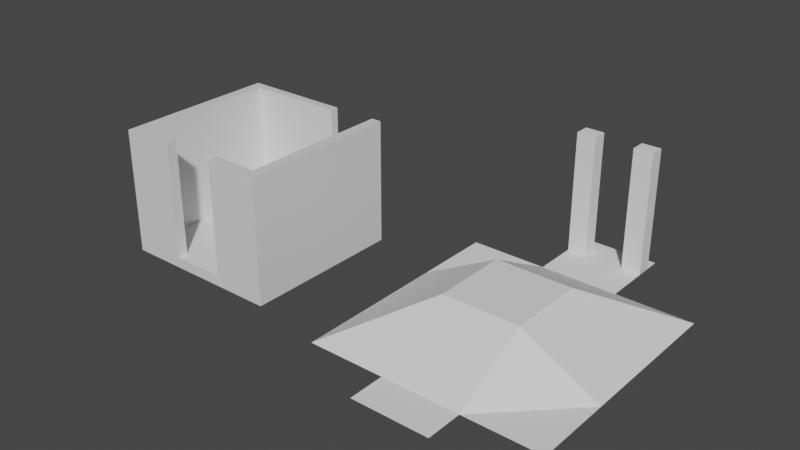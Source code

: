 # Source: rooms.blend  (saved by Blender 3.1.7; exported with 4.5.12 LTS)
import bpy
from mathutils import Matrix  # noqa: F401  (used for matrix-valued properties, if any)

bpy.ops.wm.read_factory_settings(use_empty=True)
scene = bpy.context.scene
scene.name = 'Scene'

# ---- collections
col_collection = bpy.data.collections.new('Collection'); scene.collection.children.link(col_collection)

# ---- materials (node trees are filled in below, after node groups)
mat_material = bpy.data.materials.new('Material')
mat_material.alpha_threshold = 0.0
mat_material.use_transparent_shadow = False
mat_material.line_color = (0.0, 0.0, 0.0, 1.0)

# ---- material node trees
mat_material.use_nodes = True; mat_material.node_tree.nodes.clear()
_N = mat_material.node_tree.nodes; _L = mat_material.node_tree.links
n0 = _N.new('ShaderNodeOutputMaterial'); n0.name = 'Material Output'; n0.location = (300, 300)
n1 = _N.new('ShaderNodeBsdfPrincipled'); n1.name = 'Principled BSDF'; n1.location = (10, 300)
n1.distribution = 'GGX'
n1.subsurface_method = 'RANDOM_WALK_SKIN'
n1.inputs[2].default_value = 0.4
n1.inputs[3].default_value = 1.45
n1.inputs[27].default_value = (0.0, 0.0, 0.0, 1.0)
n1.inputs[28].default_value = 1.0
_L.new(n1.outputs[0], n0.inputs[0])
n0.is_active_output = True

# ---- world
world_world = bpy.data.worlds.new('World'); scene.world = world_world
world_world.use_nodes = True; world_world.node_tree.nodes.clear()
_N = world_world.node_tree.nodes; _L = world_world.node_tree.links
n0 = _N.new('ShaderNodeOutputWorld'); n0.name = 'World Output'; n0.location = (300, 300)
n1 = _N.new('ShaderNodeBackground'); n1.name = 'Background'; n1.location = (10, 300)
n1.inputs[0].default_value = (0.05088, 0.05088, 0.05088, 1.0)
_L.new(n1.outputs[0], n0.inputs[0])
n0.is_active_output = True
world_world.color = (0.05088, 0.05088, 0.05088)
world_world.use_sun_shadow = False
world_world.sun_shadow_jitter_overblur = 0.0

# ---- meshes
me_cube = bpy.data.meshes.new('Cube')
me_cube.from_pydata([(2.49, 2.49, 0.2677), (2.49, 2.49, -0.05312), (2.49, -2.49, 0.2677), (2.49, -2.49, -0.05312), (-2.49, 2.49, 0.2677), (-2.49, 2.49, -0.05312), (-2.49, -2.49, 0.2677), (-2.49, -2.49, -0.05312), (-2.49, 2.233, -0.05312), (-2.49, 0.4979, -0.05312), (-2.49, -0.4979, -0.05312), (-2.49, -2.174, -0.05312), (2.49, 2.233, 0.2677), (2.49, 0.4979, 0.2677), (2.49, -0.4979, 0.2677), (2.49, -2.174, 0.2677), (-2.49, -2.174, 0.2677), (-2.49, -0.4979, 0.2677), (-2.49, 0.4979, 0.2677), (-2.49, 2.233, 0.2677), (2.49, -2.174, -0.05312), (2.49, -0.4979, -0.05312), (2.49, 0.4979, -0.05312), (2.49, 2.233, -0.05312), (2.176, 2.49, -0.05312), (0.8299, 2.49, -0.05312), (-7.42e-08, 2.49, -0.05312), (-0.8299, 2.49, -0.05312), (-2.165, 2.49, -0.05312), (2.176, -2.49, 0.2677), (0.8299, -2.49, 0.2677), (-7.42e-08, -2.49, 0.2677), (-0.8299, -2.49, 0.2677), (-2.165, -2.49, 0.2677), (-2.165, -2.49, -0.05312), (-0.8299, -2.49, -0.05312), (7.42e-08, -2.49, -0.05312), (0.8299, -2.49, -0.05312), (2.176, -2.49, -0.05312), (-2.165, 2.49, 0.2677), (-0.8299, 2.49, 0.2677), (7.42e-08, 2.49, 0.2677), (0.8299, 2.49, 0.2677), (2.176, 2.49, 0.2677), (2.176, 2.233, -0.05312), (0.8299, 2.233, -0.05312), (-7.42e-08, 2.233, -0.05312), (-0.8299, 2.233, -0.05312), (-2.165, 2.233, -0.05312), (2.176, 0.4979, -0.05312), (0.8299, 0.4979, -0.05312), (-7.42e-08, 0.4979, -0.05312), (-0.8299, 0.4979, -0.05312), (-2.165, 0.4979, -0.05312), (2.176, -0.4979, -0.05312), (0.8299, -0.4979, -0.05312), (-7.42e-08, -0.4979, -0.05312), (-0.8299, -0.4979, -0.05312), (-2.165, -0.4979, -0.05312), (2.176, -2.174, -0.05312), (0.8299, -2.174, -0.05312), (-7.42e-08, -2.174, -0.05312), (-0.8299, -2.174, -0.05312), (-2.165, -2.174, -0.05312), (-2.165, 2.233, 0.2677), (-0.8299, 2.233, 0.2677), (7.42e-08, 2.233, 0.2677), (0.8299, 2.233, 0.2677), (2.176, 2.233, 0.2677), (-2.165, 0.4979, 0.2677), (-0.8299, 0.4979, 0.2677), (7.42e-08, 0.4979, 0.2677), (0.8299, 0.4979, 0.2677), (2.176, 0.4979, 0.2677), (-2.165, -0.4979, 0.2677), (-0.8299, -0.4979, 0.2677), (7.42e-08, -0.4979, 0.2677), (0.8299, -0.4979, 0.2677), (2.176, -0.4979, 0.2677), (-2.165, -2.174, 0.2677), (-0.8299, -2.174, 0.2677), (7.42e-08, -2.174, 0.2677), (0.8299, -2.174, 0.2677), (2.176, -2.174, 0.2677), (-2.165, -2.49, 3.747), (-2.49, -2.49, 3.747), (2.49, -2.174, 3.747), (2.49, -2.49, 3.747), (-2.49, 2.233, 3.747), (-2.49, 2.49, 3.747), (2.176, 2.49, 3.747), (2.49, 2.49, 3.747), (2.49, 2.233, 3.747), (2.49, 0.4979, 3.747), (2.49, -0.4979, 3.747), (-2.49, -2.174, 3.747), (-2.49, -0.4979, 3.747), (-2.49, 0.4979, 3.747), (2.176, 2.233, 3.747), (2.176, 0.4979, 3.747), (2.176, -0.4979, 3.747), (2.176, -2.174, 3.747), (2.176, -2.49, 3.747), (0.8299, -2.49, 3.747), (-0.8299, -2.49, 3.747), (-2.165, 2.49, 3.747), (-0.8299, 2.49, 3.747), (7.42e-08, 2.49, 3.747), (0.8299, 2.49, 3.747), (-2.165, 2.233, 3.747), (-0.8299, 2.233, 3.747), (7.42e-08, 2.233, 3.747), (0.8299, 2.233, 3.747), (-2.165, 0.4979, 3.747), (-2.165, -0.4979, 3.747), (-2.165, -2.174, 3.747), (-0.8299, -2.174, 3.747), (0.8299, -2.174, 3.747)], [], [(41, 40, 106, 107), (34, 33, 6, 7), (8, 19, 4, 5), (59, 20, 3, 38), (20, 15, 2, 3), (24, 43, 0, 1), (1, 0, 12, 23), (23, 12, 13, 22), (22, 13, 14, 21), (21, 14, 15, 20), (24, 1, 23, 44), (44, 23, 22, 49), (49, 22, 21, 54), (54, 21, 20, 59), (7, 6, 16, 11), (11, 16, 17, 10), (10, 17, 18, 9), (9, 18, 19, 8), (2, 15, 86, 87), (68, 73, 99, 98), (16, 6, 85, 95), (66, 67, 112, 111), (40, 39, 105, 106), (78, 77, 82, 83), (77, 76, 81, 82), (76, 75, 80, 81), (75, 74, 79, 80), (80, 79, 115, 116), (73, 72, 77, 78), (72, 71, 76, 77), (71, 70, 75, 76), (70, 69, 74, 75), (6, 33, 84, 85), (68, 67, 72, 73), (67, 66, 71, 72), (66, 65, 70, 71), (65, 64, 69, 70), (74, 69, 113, 114), (43, 42, 67, 68), (15, 14, 94, 86), (65, 66, 111, 110), (39, 4, 89, 105), (10, 58, 63, 11), (58, 57, 62, 63), (57, 56, 61, 62), (56, 55, 60, 61), (55, 54, 59, 60), (9, 53, 58, 10), (53, 52, 57, 58), (52, 51, 56, 57), (51, 50, 55, 56), (50, 49, 54, 55), (8, 48, 53, 9), (48, 47, 52, 53), (47, 46, 51, 52), (46, 45, 50, 51), (45, 44, 49, 50), (5, 28, 48, 8), (28, 27, 47, 48), (27, 26, 46, 47), (26, 25, 45, 46), (25, 24, 44, 45), (5, 4, 39, 28), (28, 39, 40, 27), (27, 40, 41, 26), (26, 41, 42, 25), (25, 42, 43, 24), (11, 63, 34, 7), (63, 62, 35, 34), (62, 61, 36, 35), (61, 60, 37, 36), (60, 59, 38, 37), (3, 2, 29, 38), (38, 29, 30, 37), (37, 30, 31, 36), (36, 31, 32, 35), (35, 32, 33, 34), (14, 13, 93, 94), (64, 65, 110, 109), (82, 81, 31, 30), (81, 80, 32, 31), (13, 12, 92, 93), (115, 95, 85, 84), (105, 89, 88, 109), (109, 88, 97, 113), (113, 97, 96, 114), (114, 96, 95, 115), (94, 100, 101, 86), (93, 99, 100, 94), (92, 98, 99, 93), (91, 90, 98, 92), (108, 107, 111, 112), (107, 106, 110, 111), (106, 105, 109, 110), (86, 101, 102, 87), (101, 117, 103, 102), (116, 115, 84, 104), (17, 16, 95, 96), (42, 41, 107, 108), (18, 17, 96, 97), (29, 2, 87, 102), (4, 19, 88, 89), (83, 82, 117, 101), (19, 18, 97, 88), (30, 29, 102, 103), (0, 43, 90, 91), (78, 83, 101, 100), (69, 64, 109, 113), (43, 68, 98, 90), (82, 30, 103, 117), (67, 42, 108, 112), (33, 32, 104, 84), (79, 74, 114, 115), (32, 80, 116, 104), (73, 78, 100, 99), (12, 0, 91, 92)])
_uv = me_cube.uv_layers.new(name='UVMap')
_uv.uv.foreach_set('vector', [0.625, 0.375, 0.625, 0.3333, 0.625, 0.3333, 0.625, 0.375, 0.375, 0.9583, 0.625, 0.9583, 0.625, 1.0, 0.375, 1.0, 0.375, 0.2, 0.625, 0.2, 0.625, 0.25, 0.375, 0.25, 0.3333, 0.7, 0.375, 0.7, 0.375, 0.75, 0.3333, 0.75, 0.375, 0.7, 0.625, 0.7, 0.625, 0.75, 0.375, 0.75, 0.375, 0.4583, 0.625, 0.4583, 0.625, 0.5, 0.375, 0.5, 0.375, 0.5, 0.625, 0.5, 0.625, 0.55, 0.375, 0.55, 0.375, 0.55, 0.625, 0.55, 0.625, 0.6, 0.375, 0.6, 0.375, 0.6, 0.625, 0.6, 0.625, 0.65, 0.375, 0.65, 0.375, 0.65, 0.625, 0.65, 0.625, 0.7, 0.375, 0.7, 0.3333, 0.5, 0.375, 0.5, 0.375, 0.55, 0.3333, 0.55, 0.3333, 0.55, 0.375, 0.55, 0.375, 0.6, 0.3333, 0.6, 0.3333, 0.6, 0.375, 0.6, 0.375, 0.65, 0.3333, 0.65, 0.3333, 0.65, 0.375, 0.65, 0.375, 0.7, 0.3333, 0.7, 0.375, 0.0, 0.625, 0.0, 0.625, 0.05, 0.375, 0.05, 0.375, 0.05, 0.625, 0.05, 0.625, 0.1, 0.375, 0.1, 0.375, 0.1, 0.625, 0.1, 0.625, 0.15, 0.375, 0.15, 0.375, 0.15, 0.625, 0.15, 0.625, 0.2, 0.375, 0.2, 0.625, 0.75, 0.625, 0.7, 0.625, 0.7, 0.625, 0.75, 0.6667, 0.55, 0.6667, 0.6, 0.6667, 0.6, 0.6667, 0.55, 0.625, 0.05, 0.625, 0.0, 0.625, 0.0, 0.625, 0.05, 0.75, 0.55, 0.7083, 0.55, 0.7083, 0.55, 0.75, 0.55, 0.625, 0.3333, 0.625, 0.2917, 0.625, 0.2917, 0.625, 0.3333, 0.6667, 0.65, 0.7083, 0.65, 0.7083, 0.7, 0.6667, 0.7, 0.7083, 0.65, 0.75, 0.65, 0.75, 0.7, 0.7083, 0.7, 0.75, 0.65, 0.7917, 0.65, 0.7917, 0.7, 0.75, 0.7, 0.7917, 0.65, 0.8333, 0.65, 0.8333, 0.7, 0.7917, 0.7, 0.7917, 0.7, 0.8333, 0.7, 0.8333, 0.7, 0.7917, 0.7, 0.6667, 0.6, 0.7083, 0.6, 0.7083, 0.65, 0.6667, 0.65, 0.7083, 0.6, 0.75, 0.6, 0.75, 0.65, 0.7083, 0.65, 0.75, 0.6, 0.7917, 0.6, 0.7917, 0.65, 0.75, 0.65, 0.7917, 0.6, 0.8333, 0.6, 0.8333, 0.65, 0.7917, 0.65, 0.625, 1.0, 0.625, 0.9583, 0.625, 0.9583, 0.625, 1.0, 0.6667, 0.55, 0.7083, 0.55, 0.7083, 0.6, 0.6667, 0.6, 0.7083, 0.55, 0.75, 0.55, 0.75, 0.6, 0.7083, 0.6, 0.75, 0.55, 0.7917, 0.55, 0.7917, 0.6, 0.75, 0.6, 0.7917, 0.55, 0.8333, 0.55, 0.8333, 0.6, 0.7917, 0.6, 0.8333, 0.65, 0.8333, 0.6, 0.8333, 0.6, 0.8333, 0.65, 0.6667, 0.5, 0.7083, 0.5, 0.7083, 0.55, 0.6667, 0.55, 0.625, 0.7, 0.625, 0.65, 0.625, 0.65, 0.625, 0.7, 0.7917, 0.55, 0.75, 0.55, 0.75, 0.55, 0.7917, 0.55, 0.625, 0.2917, 0.625, 0.25, 0.625, 0.25, 0.625, 0.2917, 0.125, 0.65, 0.1667, 0.65, 0.1667, 0.7, 0.125, 0.7, 0.1667, 0.65, 0.2083, 0.65, 0.2083, 0.7, 0.1667, 0.7, 0.2083, 0.65, 0.25, 0.65, 0.25, 0.7, 0.2083, 0.7, 0.25, 0.65, 0.2917, 0.65, 0.2917, 0.7, 0.25, 0.7, 0.2917, 0.65, 0.3333, 0.65, 0.3333, 0.7, 0.2917, 0.7, 0.125, 0.6, 0.1667, 0.6, 0.1667, 0.65, 0.125, 0.65, 0.1667, 0.6, 0.2083, 0.6, 0.2083, 0.65, 0.1667, 0.65, 0.2083, 0.6, 0.25, 0.6, 0.25, 0.65, 0.2083, 0.65, 0.25, 0.6, 0.2917, 0.6, 0.2917, 0.65, 0.25, 0.65, 0.2917, 0.6, 0.3333, 0.6, 0.3333, 0.65, 0.2917, 0.65, 0.125, 0.55, 0.1667, 0.55, 0.1667, 0.6, 0.125, 0.6, 0.1667, 0.55, 0.2083, 0.55, 0.2083, 0.6, 0.1667, 0.6, 0.2083, 0.55, 0.25, 0.55, 0.25, 0.6, 0.2083, 0.6, 0.25, 0.55, 0.2917, 0.55, 0.2917, 0.6, 0.25, 0.6, 0.2917, 0.55, 0.3333, 0.55, 0.3333, 0.6, 0.2917, 0.6, 0.125, 0.5, 0.1667, 0.5, 0.1667, 0.55, 0.125, 0.55, 0.1667, 0.5, 0.2083, 0.5, 0.2083, 0.55, 0.1667, 0.55, 0.2083, 0.5, 0.25, 0.5, 0.25, 0.55, 0.2083, 0.55, 0.25, 0.5, 0.2917, 0.5, 0.2917, 0.55, 0.25, 0.55, 0.2917, 0.5, 0.3333, 0.5, 0.3333, 0.55, 0.2917, 0.55, 0.375, 0.25, 0.625, 0.25, 0.625, 0.2917, 0.375, 0.2917, 0.375, 0.2917, 0.625, 0.2917, 0.625, 0.3333, 0.375, 0.3333, 0.375, 0.3333, 0.625, 0.3333, 0.625, 0.375, 0.375, 0.375, 0.375, 0.375, 0.625, 0.375, 0.625, 0.4167, 0.375, 0.4167, 0.375, 0.4167, 0.625, 0.4167, 0.625, 0.4583, 0.375, 0.4583, 0.125, 0.7, 0.1667, 0.7, 0.1667, 0.75, 0.125, 0.75, 0.1667, 0.7, 0.2083, 0.7, 0.2083, 0.75, 0.1667, 0.75, 0.2083, 0.7, 0.25, 0.7, 0.25, 0.75, 0.2083, 0.75, 0.25, 0.7, 0.2917, 0.7, 0.2917, 0.75, 0.25, 0.75, 0.2917, 0.7, 0.3333, 0.7, 0.3333, 0.75, 0.2917, 0.75, 0.375, 0.75, 0.625, 0.75, 0.625, 0.7917, 0.375, 0.7917, 0.375, 0.7917, 0.625, 0.7917, 0.625, 0.8333, 0.375, 0.8333, 0.375, 0.8333, 0.625, 0.8333, 0.625, 0.875, 0.375, 0.875, 0.375, 0.875, 0.625, 0.875, 0.625, 0.9167, 0.375, 0.9167, 0.375, 0.9167, 0.625, 0.9167, 0.625, 0.9583, 0.375, 0.9583, 0.625, 0.65, 0.625, 0.6, 0.625, 0.6, 0.625, 0.65, 0.8333, 0.55, 0.7917, 0.55, 0.7917, 0.55, 0.8333, 0.55, 0.7083, 0.7, 0.75, 0.7, 0.75, 0.75, 0.7083, 0.75, 0.75, 0.7, 0.7917, 0.7, 0.7917, 0.75, 0.75, 0.75, 0.625, 0.6, 0.625, 0.55, 0.625, 0.55, 0.625, 0.6, 0.8333, 0.7, 0.875, 0.7, 0.875, 0.75, 0.8333, 0.75, 0.8333, 0.5, 0.875, 0.5, 0.875, 0.55, 0.8333, 0.55, 0.8333, 0.55, 0.875, 0.55, 0.875, 0.6, 0.8333, 0.6, 0.8333, 0.6, 0.875, 0.6, 0.875, 0.65, 0.8333, 0.65, 0.8333, 0.65, 0.875, 0.65, 0.875, 0.7, 0.8333, 0.7, 0.625, 0.65, 0.6667, 0.65, 0.6667, 0.7, 0.625, 0.7, 0.625, 0.6, 0.6667, 0.6, 0.6667, 0.65, 0.625, 0.65, 0.625, 0.55, 0.6667, 0.55, 0.6667, 0.6, 0.625, 0.6, 0.625, 0.5, 0.6667, 0.5, 0.6667, 0.55, 0.625, 0.55, 0.7083, 0.5, 0.75, 0.5, 0.75, 0.55, 0.7083, 0.55, 0.75, 0.5, 0.7917, 0.5, 0.7917, 0.55, 0.75, 0.55, 0.7917, 0.5, 0.8333, 0.5, 0.8333, 0.55, 0.7917, 0.55, 0.625, 0.7, 0.6667, 0.7, 0.6667, 0.75, 0.625, 0.75, 0.6667, 0.7, 0.7083, 0.7, 0.7083, 0.75, 0.6667, 0.75, 0.7917, 0.7, 0.8333, 0.7, 0.8333, 0.75, 0.7917, 0.75, 0.625, 0.1, 0.625, 0.05, 0.625, 0.05, 0.625, 0.1, 0.625, 0.4167, 0.625, 0.375, 0.625, 0.375, 0.625, 0.4167, 0.625, 0.15, 0.625, 0.1, 0.625, 0.1, 0.625, 0.15, 0.625, 0.7917, 0.625, 0.75, 0.625, 0.75, 0.625, 0.7917, 0.625, 0.25, 0.625, 0.2, 0.625, 0.2, 0.625, 0.25, 0.6667, 0.7, 0.7083, 0.7, 0.7083, 0.7, 0.6667, 0.7, 0.625, 0.2, 0.625, 0.15, 0.625, 0.15, 0.625, 0.2, 0.625, 0.8333, 0.625, 0.7917, 0.625, 0.7917, 0.625, 0.8333, 0.625, 0.5, 0.625, 0.4583, 0.625, 0.4583, 0.625, 0.5, 0.6667, 0.65, 0.6667, 0.7, 0.6667, 0.7, 0.6667, 0.65, 0.8333, 0.6, 0.8333, 0.55, 0.8333, 0.55, 0.8333, 0.6, 0.6667, 0.5, 0.6667, 0.55, 0.6667, 0.55, 0.6667, 0.5, 0.7083, 0.7, 0.7083, 0.75, 0.7083, 0.75, 0.7083, 0.7, 0.7083, 0.55, 0.7083, 0.5, 0.7083, 0.5, 0.7083, 0.55, 0.625, 0.9583, 0.625, 0.9167, 0.625, 0.9167, 0.625, 0.9583, 0.8333, 0.7, 0.8333, 0.65, 0.8333, 0.65, 0.8333, 0.7, 0.7917, 0.75, 0.7917, 0.7, 0.7917, 0.7, 0.7917, 0.75, 0.6667, 0.6, 0.6667, 0.65, 0.6667, 0.65, 0.6667, 0.6, 0.625, 0.55, 0.625, 0.5, 0.625, 0.5, 0.625, 0.55])
me_cube.materials.append(mat_material)
me_cube.use_remesh_preserve_volume = False
me_cube.use_remesh_preserve_attributes = False
me_cube.use_mirror_vertex_groups = False
me_cube.update()
me_cube_001 = bpy.data.meshes.new('Cube.001')
me_cube_001.from_pydata([(7.509, -1.209, -0.1044), (5.297, -3.422, 0.4301), (7.509, 1.209, -0.1044), (5.297, 3.422, 0.4301), (9.928, -1.209, -0.1044), (12.14, -3.422, 0.4301), (9.928, 1.209, -0.1044), (12.14, 3.422, 0.4301), (7.509, 0.4031, -0.1044), (7.509, -0.4031, -0.1044), (5.297, -1.141, 0.4301), (5.297, 1.141, 0.4301), (9.928, -0.4031, -0.1044), (9.928, 0.4031, -0.1044), (12.14, 1.141, 0.4301), (12.14, -1.141, 0.4301), (9.122, 1.209, -0.1044), (8.316, 1.209, -0.1044), (7.578, 3.422, 0.4301), (9.859, 3.422, 0.4301), (8.316, -1.209, -0.1044), (9.122, -1.209, -0.1044), (9.859, -3.422, 0.4301), (7.578, -3.422, 0.4301), (7.578, 1.141, 1.647), (9.859, 1.141, 1.647), (7.578, -1.141, 1.647), (9.859, -1.141, 1.647), (9.122, 0.4031, -0.1044), (8.316, 0.4031, -0.1044), (9.122, -0.4031, -0.1044), (8.316, -0.4031, -0.1044), (8.316, -2.306, -0.1044), (9.122, -2.306, -0.1044), (9.859, -4.518, 0.4301), (7.578, -4.518, 0.4301), (9.122, 3.416, -0.1044), (8.316, 3.416, -0.1044), (7.578, 5.628, 0.4301), (9.859, 5.628, 0.4301), (8.92, 1.209, -0.1044), (8.719, 1.209, -0.1044), (8.517, 1.209, -0.1044), (8.148, 3.422, 0.4301), (8.719, 3.422, 0.4301), (9.289, 3.422, 0.4301), (8.517, -1.209, -0.1044), (8.719, -1.209, -0.1044), (8.92, -1.209, -0.1044), (9.289, -3.422, 0.4301), (8.719, -3.422, 0.4301), (8.148, -3.422, 0.4301), (8.148, 1.141, 1.647), (8.719, 1.141, 1.647), (9.289, 1.141, 1.647), (8.148, -1.141, 1.647), (8.719, -1.141, 1.647), (9.289, -1.141, 1.647), (8.92, 0.4031, -0.1044), (8.719, 0.4031, -0.1044), (8.517, 0.4031, -0.1044), (8.92, -0.4031, -0.1044), (8.719, -0.4031, -0.1044), (8.517, -0.4031, -0.1044), (8.517, -2.306, -0.1044), (8.719, -2.306, -0.1044), (8.92, -2.306, -0.1044), (9.289, -4.518, 0.4301), (8.719, -4.518, 0.4301), (8.148, -4.518, 0.4301), (8.92, 3.416, -0.1044), (8.719, 3.416, -0.1044), (8.517, 3.416, -0.1044), (8.148, 5.628, 0.4301), (8.719, 5.628, 0.4301), (9.289, 5.628, 0.4301), (9.122, 1.651, -0.1044), (9.122, 2.092, -0.1044), (9.122, 2.533, -0.1044), (9.122, 2.975, -0.1044), (9.859, 5.187, 0.4301), (9.859, 4.746, 0.4301), (9.859, 4.304, 0.4301), (9.859, 3.863, 0.4301), (7.578, 5.187, 0.4301), (7.578, 4.746, 0.4301), (7.578, 4.304, 0.4301), (7.578, 3.863, 0.4301), (8.316, 1.651, -0.1044), (8.316, 2.092, -0.1044), (8.316, 2.533, -0.1044), (8.316, 2.975, -0.1044), (8.92, 1.651, -0.1044), (8.92, 2.092, -0.1044), (8.92, 2.533, -0.1044), (8.92, 2.975, -0.1044), (8.719, 1.651, -0.1044), (8.719, 2.092, -0.1044), (8.719, 2.533, -0.1044), (8.719, 2.975, -0.1044), (8.517, 1.651, -0.1044), (8.517, 2.092, -0.1044), (8.517, 2.533, -0.1044), (8.517, 2.975, -0.1044), (8.148, 3.863, 0.4301), (8.148, 4.304, 0.4301), (8.148, 4.746, 0.4301), (8.148, 5.187, 0.4301), (8.719, 3.863, 0.4301), (8.719, 4.304, 0.4301), (8.719, 4.746, 0.4301), (8.719, 5.187, 0.4301), (9.289, 3.863, 0.4301), (9.289, 4.304, 0.4301), (9.289, 4.746, 0.4301), (9.289, 5.187, 0.4301), (9.859, 5.187, 4.037), (9.859, 4.746, 4.037), (7.578, 5.187, 4.037), (7.578, 4.746, 4.037), (8.148, 4.746, 4.037), (8.148, 5.187, 4.037), (9.289, 4.746, 4.037), (9.289, 5.187, 4.037)], [], [(8, 11, 3, 2), (16, 19, 7, 6), (12, 15, 5, 4), (20, 23, 1, 0), (30, 12, 4, 21), (26, 10, 1, 23), (18, 3, 11, 24), (24, 11, 10, 26), (16, 6, 13, 28), (28, 13, 12, 30), (6, 7, 14, 13), (13, 14, 15, 12), (0, 1, 10, 9), (9, 10, 11, 8), (8, 29, 31, 9), (58, 28, 30, 61), (2, 17, 29, 8), (40, 16, 28, 58), (14, 25, 27, 15), (52, 24, 26, 55), (7, 19, 25, 14), (43, 18, 24, 52), (15, 27, 22, 5), (55, 26, 23, 51), (9, 31, 20, 0), (61, 30, 21, 48), (4, 5, 22, 21), (51, 23, 35, 69), (2, 3, 18, 17), (80, 79, 36, 39), (64, 69, 35, 32), (23, 20, 32, 35), (48, 21, 33, 66), (21, 22, 34, 33), (70, 75, 39, 36), (115, 80, 39, 75), (103, 91, 37, 72), (91, 84, 38, 37), (79, 95, 70, 36), (95, 99, 71, 70), (99, 103, 72, 71), (84, 107, 73, 38), (107, 111, 74, 73), (111, 115, 75, 74), (37, 38, 73, 72), (72, 73, 74, 71), (71, 74, 75, 70), (20, 46, 64, 32), (46, 47, 65, 64), (47, 48, 66, 65), (33, 34, 67, 66), (66, 67, 68, 65), (65, 68, 69, 64), (22, 49, 67, 34), (49, 50, 68, 67), (50, 51, 69, 68), (31, 63, 46, 20), (63, 62, 47, 46), (62, 61, 48, 47), (27, 57, 49, 22), (57, 56, 50, 49), (56, 55, 51, 50), (19, 45, 54, 25), (45, 44, 53, 54), (44, 43, 52, 53), (25, 54, 57, 27), (54, 53, 56, 57), (53, 52, 55, 56), (17, 42, 60, 29), (42, 41, 59, 60), (41, 40, 58, 59), (29, 60, 63, 31), (60, 59, 62, 63), (59, 58, 61, 62), (44, 45, 112, 108), (108, 112, 113, 109), (109, 113, 114, 110), (110, 114, 115, 111), (43, 44, 108, 104), (104, 108, 109, 105), (105, 109, 110, 106), (106, 110, 111, 107), (18, 43, 104, 87), (87, 104, 105, 86), (86, 105, 106, 85), (114, 81, 117, 122), (41, 42, 100, 96), (96, 100, 101, 97), (97, 101, 102, 98), (98, 102, 103, 99), (40, 41, 96, 92), (92, 96, 97, 93), (93, 97, 98, 94), (94, 98, 99, 95), (16, 40, 92, 76), (76, 92, 93, 77), (77, 93, 94, 78), (78, 94, 95, 79), (17, 18, 87, 88), (88, 87, 86, 89), (89, 86, 85, 90), (90, 85, 84, 91), (42, 17, 88, 100), (100, 88, 89, 101), (101, 89, 90, 102), (102, 90, 91, 103), (45, 19, 83, 112), (112, 83, 82, 113), (113, 82, 81, 114), (81, 80, 116, 117), (19, 16, 76, 83), (83, 76, 77, 82), (82, 77, 78, 81), (81, 78, 79, 80), (119, 120, 121, 118), (122, 117, 116, 123), (85, 106, 120, 119), (115, 114, 122, 123), (80, 115, 123, 116), (84, 85, 119, 118), (106, 107, 121, 120), (107, 84, 118, 121)])
_uv = me_cube_001.uv_layers.new(name='UVMap')
_uv.uv.foreach_set('vector', [0.375, 0.1667, 0.625, 0.1667, 0.625, 0.25, 0.375, 0.25, 0.375, 0.4167, 0.625, 0.4167, 0.625, 0.5, 0.375, 0.5, 0.375, 0.6667, 0.625, 0.6667, 0.625, 0.75, 0.375, 0.75, 0.375, 0.9167, 0.625, 0.9167, 0.625, 1.0, 0.375, 1.0, 0.2917, 0.6667, 0.375, 0.6667, 0.375, 0.75, 0.2917, 0.75, 0.7917, 0.6667, 0.875, 0.6667, 0.875, 0.75, 0.7917, 0.75, 0.7917, 0.5, 0.875, 0.5, 0.875, 0.5833, 0.7917, 0.5833, 0.7917, 0.5833, 0.875, 0.5833, 0.875, 0.6667, 0.7917, 0.6667, 0.2917, 0.5, 0.375, 0.5, 0.375, 0.5833, 0.2917, 0.5833, 0.2917, 0.5833, 0.375, 0.5833, 0.375, 0.6667, 0.2917, 0.6667, 0.375, 0.5, 0.625, 0.5, 0.625, 0.5833, 0.375, 0.5833, 0.375, 0.5833, 0.625, 0.5833, 0.625, 0.6667, 0.375, 0.6667, 0.375, 0.0, 0.625, 0.0, 0.625, 0.08333, 0.375, 0.08333, 0.375, 0.08333, 0.625, 0.08333, 0.625, 0.1667, 0.375, 0.1667, 0.125, 0.5833, 0.2083, 0.5833, 0.2083, 0.6667, 0.125, 0.6667, 0.2708, 0.5833, 0.2917, 0.5833, 0.2917, 0.6667, 0.2708, 0.6667, 0.125, 0.5, 0.2083, 0.5, 0.2083, 0.5833, 0.125, 0.5833, 0.2708, 0.5, 0.2917, 0.5, 0.2917, 0.5833, 0.2708, 0.5833, 0.625, 0.5833, 0.7083, 0.5833, 0.7083, 0.6667, 0.625, 0.6667, 0.7708, 0.5833, 0.7917, 0.5833, 0.7917, 0.6667, 0.7708, 0.6667, 0.625, 0.5, 0.7083, 0.5, 0.7083, 0.5833, 0.625, 0.5833, 0.7708, 0.5, 0.7917, 0.5, 0.7917, 0.5833, 0.7708, 0.5833, 0.625, 0.6667, 0.7083, 0.6667, 0.7083, 0.75, 0.625, 0.75, 0.7708, 0.6667, 0.7917, 0.6667, 0.7917, 0.75, 0.7708, 0.75, 0.125, 0.6667, 0.2083, 0.6667, 0.2083, 0.75, 0.125, 0.75, 0.2708, 0.6667, 0.2917, 0.6667, 0.2917, 0.75, 0.2708, 0.75, 0.375, 0.75, 0.625, 0.75, 0.625, 0.8333, 0.375, 0.8333, 0.7708, 0.75, 0.7917, 0.75, 0.7917, 0.75, 0.7708, 0.75, 0.375, 0.25, 0.625, 0.25, 0.625, 0.3333, 0.375, 0.3333, 0.625, 0.4167, 0.375, 0.4167, 0.375, 0.4167, 0.625, 0.4167, 0.375, 0.8958, 0.625, 0.8958, 0.625, 0.9167, 0.375, 0.9167, 0.625, 0.9167, 0.375, 0.9167, 0.375, 0.9167, 0.625, 0.9167, 0.2708, 0.75, 0.2917, 0.75, 0.2917, 0.75, 0.2708, 0.75, 0.375, 0.8333, 0.625, 0.8333, 0.625, 0.8333, 0.375, 0.8333, 0.375, 0.3958, 0.625, 0.3958, 0.625, 0.4167, 0.375, 0.4167, 0.7292, 0.5, 0.7083, 0.5, 0.7083, 0.5, 0.7292, 0.5, 0.2292, 0.5, 0.2083, 0.5, 0.2083, 0.5, 0.2292, 0.5, 0.375, 0.3333, 0.625, 0.3333, 0.625, 0.3333, 0.375, 0.3333, 0.2917, 0.5, 0.2708, 0.5, 0.2708, 0.5, 0.2917, 0.5, 0.2708, 0.5, 0.25, 0.5, 0.25, 0.5, 0.2708, 0.5, 0.25, 0.5, 0.2292, 0.5, 0.2292, 0.5, 0.25, 0.5, 0.7917, 0.5, 0.7708, 0.5, 0.7708, 0.5, 0.7917, 0.5, 0.7708, 0.5, 0.75, 0.5, 0.75, 0.5, 0.7708, 0.5, 0.75, 0.5, 0.7292, 0.5, 0.7292, 0.5, 0.75, 0.5, 0.375, 0.3333, 0.625, 0.3333, 0.625, 0.3542, 0.375, 0.3542, 0.375, 0.3542, 0.625, 0.3542, 0.625, 0.375, 0.375, 0.375, 0.375, 0.375, 0.625, 0.375, 0.625, 0.3958, 0.375, 0.3958, 0.2083, 0.75, 0.2292, 0.75, 0.2292, 0.75, 0.2083, 0.75, 0.2292, 0.75, 0.25, 0.75, 0.25, 0.75, 0.2292, 0.75, 0.25, 0.75, 0.2708, 0.75, 0.2708, 0.75, 0.25, 0.75, 0.375, 0.8333, 0.625, 0.8333, 0.625, 0.8542, 0.375, 0.8542, 0.375, 0.8542, 0.625, 0.8542, 0.625, 0.875, 0.375, 0.875, 0.375, 0.875, 0.625, 0.875, 0.625, 0.8958, 0.375, 0.8958, 0.7083, 0.75, 0.7292, 0.75, 0.7292, 0.75, 0.7083, 0.75, 0.7292, 0.75, 0.75, 0.75, 0.75, 0.75, 0.7292, 0.75, 0.75, 0.75, 0.7708, 0.75, 0.7708, 0.75, 0.75, 0.75, 0.2083, 0.6667, 0.2292, 0.6667, 0.2292, 0.75, 0.2083, 0.75, 0.2292, 0.6667, 0.25, 0.6667, 0.25, 0.75, 0.2292, 0.75, 0.25, 0.6667, 0.2708, 0.6667, 0.2708, 0.75, 0.25, 0.75, 0.7083, 0.6667, 0.7292, 0.6667, 0.7292, 0.75, 0.7083, 0.75, 0.7292, 0.6667, 0.75, 0.6667, 0.75, 0.75, 0.7292, 0.75, 0.75, 0.6667, 0.7708, 0.6667, 0.7708, 0.75, 0.75, 0.75, 0.7083, 0.5, 0.7292, 0.5, 0.7292, 0.5833, 0.7083, 0.5833, 0.7292, 0.5, 0.75, 0.5, 0.75, 0.5833, 0.7292, 0.5833, 0.75, 0.5, 0.7708, 0.5, 0.7708, 0.5833, 0.75, 0.5833, 0.7083, 0.5833, 0.7292, 0.5833, 0.7292, 0.6667, 0.7083, 0.6667, 0.7292, 0.5833, 0.75, 0.5833, 0.75, 0.6667, 0.7292, 0.6667, 0.75, 0.5833, 0.7708, 0.5833, 0.7708, 0.6667, 0.75, 0.6667, 0.2083, 0.5, 0.2292, 0.5, 0.2292, 0.5833, 0.2083, 0.5833, 0.2292, 0.5, 0.25, 0.5, 0.25, 0.5833, 0.2292, 0.5833, 0.25, 0.5, 0.2708, 0.5, 0.2708, 0.5833, 0.25, 0.5833, 0.2083, 0.5833, 0.2292, 0.5833, 0.2292, 0.6667, 0.2083, 0.6667, 0.2292, 0.5833, 0.25, 0.5833, 0.25, 0.6667, 0.2292, 0.6667, 0.25, 0.5833, 0.2708, 0.5833, 0.2708, 0.6667, 0.25, 0.6667, 0.75, 0.5, 0.7292, 0.5, 0.7292, 0.5, 0.75, 0.5, 0.75, 0.5, 0.7292, 0.5, 0.7292, 0.5, 0.75, 0.5, 0.75, 0.5, 0.7292, 0.5, 0.7292, 0.5, 0.75, 0.5, 0.75, 0.5, 0.7292, 0.5, 0.7292, 0.5, 0.75, 0.5, 0.7708, 0.5, 0.75, 0.5, 0.75, 0.5, 0.7708, 0.5, 0.7708, 0.5, 0.75, 0.5, 0.75, 0.5, 0.7708, 0.5, 0.7708, 0.5, 0.75, 0.5, 0.75, 0.5, 0.7708, 0.5, 0.7708, 0.5, 0.75, 0.5, 0.75, 0.5, 0.7708, 0.5, 0.7917, 0.5, 0.7708, 0.5, 0.7708, 0.5, 0.7917, 0.5, 0.7917, 0.5, 0.7708, 0.5, 0.7708, 0.5, 0.7917, 0.5, 0.7917, 0.5, 0.7708, 0.5, 0.7708, 0.5, 0.7917, 0.5, 0.7292, 0.5, 0.7083, 0.5, 0.7083, 0.5, 0.7292, 0.5, 0.25, 0.5, 0.2292, 0.5, 0.2292, 0.5, 0.25, 0.5, 0.25, 0.5, 0.2292, 0.5, 0.2292, 0.5, 0.25, 0.5, 0.25, 0.5, 0.2292, 0.5, 0.2292, 0.5, 0.25, 0.5, 0.25, 0.5, 0.2292, 0.5, 0.2292, 0.5, 0.25, 0.5, 0.2708, 0.5, 0.25, 0.5, 0.25, 0.5, 0.2708, 0.5, 0.2708, 0.5, 0.25, 0.5, 0.25, 0.5, 0.2708, 0.5, 0.2708, 0.5, 0.25, 0.5, 0.25, 0.5, 0.2708, 0.5, 0.2708, 0.5, 0.25, 0.5, 0.25, 0.5, 0.2708, 0.5, 0.2917, 0.5, 0.2708, 0.5, 0.2708, 0.5, 0.2917, 0.5, 0.2917, 0.5, 0.2708, 0.5, 0.2708, 0.5, 0.2917, 0.5, 0.2917, 0.5, 0.2708, 0.5, 0.2708, 0.5, 0.2917, 0.5, 0.2917, 0.5, 0.2708, 0.5, 0.2708, 0.5, 0.2917, 0.5, 0.375, 0.3333, 0.625, 0.3333, 0.625, 0.3333, 0.375, 0.3333, 0.375, 0.3333, 0.625, 0.3333, 0.625, 0.3333, 0.375, 0.3333, 0.375, 0.3333, 0.625, 0.3333, 0.625, 0.3333, 0.375, 0.3333, 0.375, 0.3333, 0.625, 0.3333, 0.625, 0.3333, 0.375, 0.3333, 0.2292, 0.5, 0.2083, 0.5, 0.2083, 0.5, 0.2292, 0.5, 0.2292, 0.5, 0.2083, 0.5, 0.2083, 0.5, 0.2292, 0.5, 0.2292, 0.5, 0.2083, 0.5, 0.2083, 0.5, 0.2292, 0.5, 0.2292, 0.5, 0.2083, 0.5, 0.2083, 0.5, 0.2292, 0.5, 0.7292, 0.5, 0.7083, 0.5, 0.7083, 0.5, 0.7292, 0.5, 0.7292, 0.5, 0.7083, 0.5, 0.7083, 0.5, 0.7292, 0.5, 0.7292, 0.5, 0.7083, 0.5, 0.7083, 0.5, 0.7292, 0.5, 0.625, 0.4167, 0.625, 0.4167, 0.625, 0.4167, 0.625, 0.4167, 0.625, 0.4167, 0.375, 0.4167, 0.375, 0.4167, 0.625, 0.4167, 0.625, 0.4167, 0.375, 0.4167, 0.375, 0.4167, 0.625, 0.4167, 0.625, 0.4167, 0.375, 0.4167, 0.375, 0.4167, 0.625, 0.4167, 0.625, 0.4167, 0.375, 0.4167, 0.375, 0.4167, 0.625, 0.4167, 0.7917, 0.5, 0.7708, 0.5, 0.7708, 0.5, 0.7917, 0.5, 0.7292, 0.5, 0.7083, 0.5, 0.7083, 0.5, 0.7292, 0.5, 0.7917, 0.5, 0.7708, 0.5, 0.7708, 0.5, 0.7917, 0.5, 0.7292, 0.5, 0.7292, 0.5, 0.7292, 0.5, 0.7292, 0.5, 0.7083, 0.5, 0.7292, 0.5, 0.7292, 0.5, 0.7083, 0.5, 0.625, 0.3333, 0.625, 0.3333, 0.625, 0.3333, 0.625, 0.3333, 0.7708, 0.5, 0.7708, 0.5, 0.7708, 0.5, 0.7708, 0.5, 0.7708, 0.5, 0.7917, 0.5, 0.7917, 0.5, 0.7708, 0.5])
me_cube_001.use_remesh_fix_poles = True
me_cube_001.use_remesh_preserve_attributes = False
me_cube_001.update()

# ---- objects
ob_cube_col = bpy.data.objects.new('Cube-col', me_cube)
ob_cube_001_col = bpy.data.objects.new('Cube.001-col', me_cube_001)

# ---- transforms, parenting, visibility, modifiers, constraints
ob_cube_col.location = (0.0, 0.0, 0.0)
ob_cube_col.lock_rotations_4d = False
ob_cube_col.empty_display_type = 'ARROWS'
ob_cube_col.lineart.crease_threshold = 0.0
ob_cube_001_col.location = (0.0, 0.0, 0.0)

# ---- collection membership
col_collection.objects.link(ob_cube_col)
col_collection.objects.link(ob_cube_001_col)

# ---- scene / render settings (as saved in the file)
scene.frame_start = 1; scene.frame_end = 250; scene.frame_set(1)
scene.render.engine = 'BLENDER_EEVEE_NEXT'
scene.cycles.sampling_pattern = 'TABULATED_SOBOL'
scene.cycles.use_light_tree = False
scene.view_settings.view_transform = 'Filmic'
bpy.context.view_layer.update()

# ---- added for rendering (the .blend has no active camera and no usable light): camera, sun
cam_auto = bpy.data.cameras.new('AutoCamera')
cam_auto.lens = 50.0
cam_auto.sensor_width = 36.0
cam_auto.clip_end = 1000.0
ob_auto_camera = bpy.data.objects.new('AutoCamera', cam_auto)
scene.collection.objects.link(ob_auto_camera)
ob_auto_camera.location = (21.7379, -19.7402, 15.4966)
ob_auto_camera.rotation_euler = (1.09748, -7.21219e-08, 0.694738)
scene.camera = ob_auto_camera
light_auto_sun = bpy.data.lights.new('AutoSun', 'SUN')
light_auto_sun.energy = 3.0
light_auto_sun.angle = 0.0523599
ob_auto_sun = bpy.data.objects.new('AutoSun', light_auto_sun)
scene.collection.objects.link(ob_auto_sun)
ob_auto_sun.rotation_euler = (0.872665, 0.174533, 0.523599)
bpy.context.view_layer.update()
